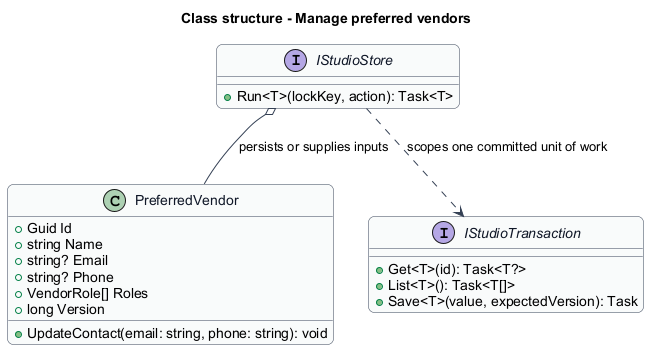

The diagram above was rendered by PlantUML. Its source (embedded in the PNG):
@startuml
skinparam backgroundColor #FFFFFF
skinparam shadowing false
skinparam roundcorner 12
skinparam defaultFontName Arial
skinparam ArrowColor #344054
skinparam rectangle {
  BorderColor #344054
  FontColor #101828
}
skinparam package {
  BorderColor #667085
  FontColor #101828
  BackgroundColor #F9FAFB
}
title Class structure - Manage preferred vendors
skinparam class {
 BorderColor #344054
 FontColor #101828
 BackgroundColor #F9FAFB
}
class PreferredVendor {
 +Guid Id
 +string Name
 +string? Email
 +string? Phone
 +VendorRole[] Roles
 +long Version
 +UpdateContact(email: string, phone: string): void
}
interface IStudioStore {
 +Run<T>(lockKey, action): Task<T>
}
interface IStudioTransaction {
 +Get<T>(id): Task<T?>
 +List<T>(): Task<T[]>
 +Save<T>(value, expectedVersion): Task
}
IStudioStore ..> IStudioTransaction : scopes one committed unit of work
IStudioStore o-- PreferredVendor : persists or supplies inputs
@enduml